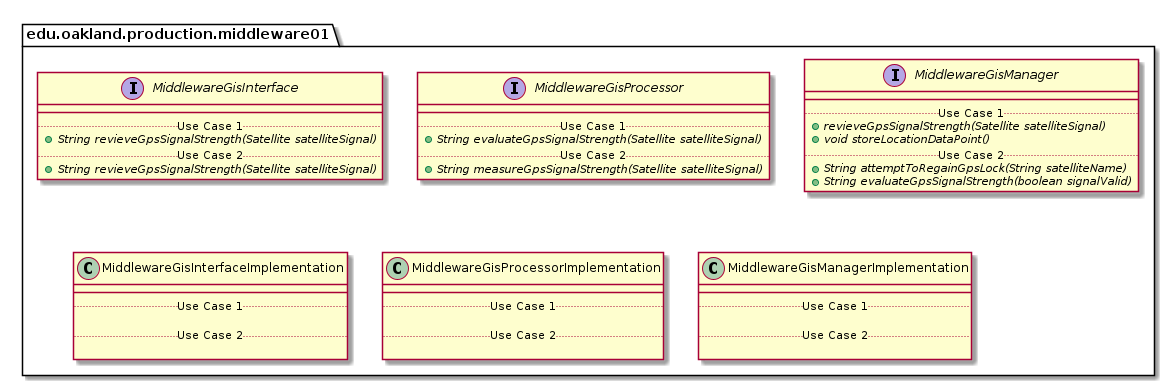

The diagram above was rendered by PlantUML. Its source (embedded in the PNG):
@startuml Middleware01ProductionPackage

package edu.oakland.production.middleware01 {

}


package edu.oakland.production.middleware01 {
    interface MiddlewareGisInterface {
        __
        .. Use Case 1 ..
        {abstract} + String revieveGpsSignalStrength(Satellite satelliteSignal)
        .. Use Case 2 ..
        {abstract} + String revieveGpsSignalStrength(Satellite satelliteSignal)
    }
}


package edu.oakland.production.middleware01 {
    interface MiddlewareGisProcessor {
        __
        .. Use Case 1 ..
        {abstract} + String evaluateGpsSignalStrength(Satellite satelliteSignal)
        .. Use Case 2 ..
        {abstract} + String measureGpsSignalStrength(Satellite satelliteSignal)
    }
}


package edu.oakland.production.middleware01 {
    interface MiddlewareGisManager {
        __
        .. Use Case 1 ..
        {abstract} + revieveGpsSignalStrength(Satellite satelliteSignal)
        {abstract} + void storeLocationDataPoint()
        .. Use Case 2 ..
        {abstract} + String attemptToRegainGpsLock(String satelliteName)
        {abstract} + String evaluateGpsSignalStrength(boolean signalValid)
    }
}


package edu.oakland.production.middleware01 {
    class MiddlewareGisInterfaceImplementation {
        __
        .. Use Case 1 ..

        .. Use Case 2 ..

    }
}


package edu.oakland.production.middleware01 {
    class MiddlewareGisProcessorImplementation {
        __
        .. Use Case 1 ..

        .. Use Case 2 ..

    }
}


package edu.oakland.production.middleware01 {
    class MiddlewareGisManagerImplementation {
        __
        .. Use Case 1 ..

        .. Use Case 2 ..

    }
}


@enduml